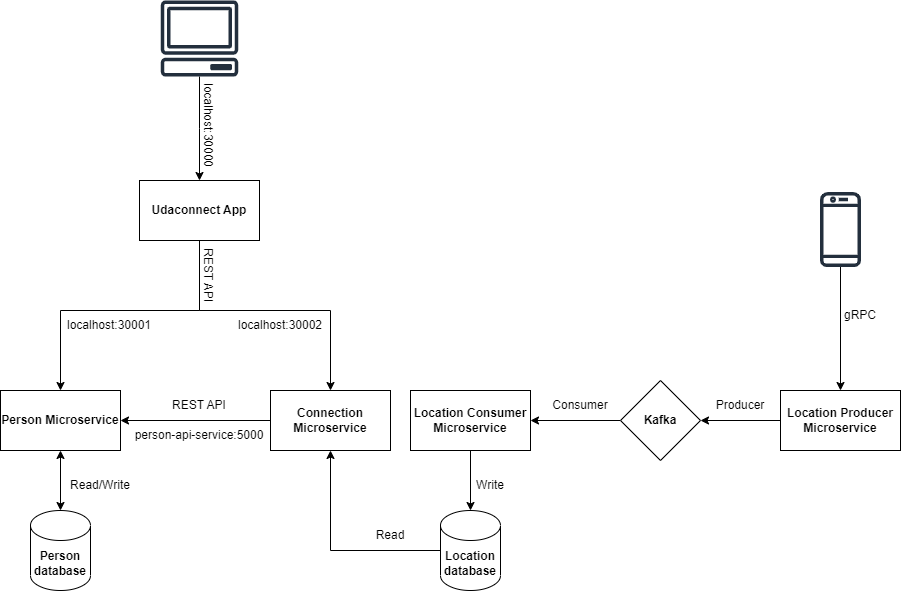

The diagram above was exported from draw.io. Its source (the exported page's mxGraphModel, read from the mxfile embedded in the PNG):
<mxGraphModel dx="2249" dy="1931" grid="1" gridSize="10" guides="1" tooltips="1" connect="1" arrows="1" fold="1" page="1" pageScale="1" pageWidth="827" pageHeight="1169" math="0" shadow="0">
  <root>
    <mxCell id="0" />
    <mxCell id="1" parent="0" />
    <mxCell id="InBd36LtKX86zUxxmTep-1" value="Person Microservice" style="rounded=0;whiteSpace=wrap;html=1;fontStyle=1" vertex="1" parent="1">
      <mxGeometry x="-90" y="280" width="120" height="60" as="geometry" />
    </mxCell>
    <mxCell id="InBd36LtKX86zUxxmTep-28" style="edgeStyle=orthogonalEdgeStyle;rounded=0;orthogonalLoop=1;jettySize=auto;html=1;entryX=1;entryY=0.5;entryDx=0;entryDy=0;" edge="1" parent="1" source="InBd36LtKX86zUxxmTep-2" target="InBd36LtKX86zUxxmTep-1">
      <mxGeometry relative="1" as="geometry" />
    </mxCell>
    <mxCell id="InBd36LtKX86zUxxmTep-2" value="Connection Microservice" style="rounded=0;whiteSpace=wrap;html=1;fontStyle=1" vertex="1" parent="1">
      <mxGeometry x="180" y="280" width="120" height="60" as="geometry" />
    </mxCell>
    <mxCell id="InBd36LtKX86zUxxmTep-18" style="edgeStyle=orthogonalEdgeStyle;rounded=0;orthogonalLoop=1;jettySize=auto;html=1;entryX=0.5;entryY=0;entryDx=0;entryDy=0;entryPerimeter=0;" edge="1" parent="1" source="InBd36LtKX86zUxxmTep-3" target="InBd36LtKX86zUxxmTep-6">
      <mxGeometry relative="1" as="geometry" />
    </mxCell>
    <mxCell id="InBd36LtKX86zUxxmTep-3" value="Location Consumer Microservice" style="rounded=0;whiteSpace=wrap;html=1;fontStyle=1" vertex="1" parent="1">
      <mxGeometry x="320" y="280" width="120" height="60" as="geometry" />
    </mxCell>
    <mxCell id="InBd36LtKX86zUxxmTep-20" style="edgeStyle=orthogonalEdgeStyle;rounded=0;orthogonalLoop=1;jettySize=auto;html=1;entryX=1;entryY=0.5;entryDx=0;entryDy=0;" edge="1" parent="1" source="InBd36LtKX86zUxxmTep-4" target="InBd36LtKX86zUxxmTep-19">
      <mxGeometry relative="1" as="geometry" />
    </mxCell>
    <mxCell id="InBd36LtKX86zUxxmTep-4" value="Location Producer Microservice" style="rounded=0;whiteSpace=wrap;html=1;fontStyle=1" vertex="1" parent="1">
      <mxGeometry x="690" y="280" width="120" height="60" as="geometry" />
    </mxCell>
    <mxCell id="InBd36LtKX86zUxxmTep-5" value="Person database" style="shape=cylinder3;whiteSpace=wrap;html=1;boundedLbl=1;backgroundOutline=1;size=15;fontStyle=1" vertex="1" parent="1">
      <mxGeometry x="-60" y="400" width="60" height="80" as="geometry" />
    </mxCell>
    <mxCell id="InBd36LtKX86zUxxmTep-45" style="edgeStyle=orthogonalEdgeStyle;rounded=0;orthogonalLoop=1;jettySize=auto;html=1;entryX=0.5;entryY=1;entryDx=0;entryDy=0;" edge="1" parent="1" source="InBd36LtKX86zUxxmTep-6" target="InBd36LtKX86zUxxmTep-2">
      <mxGeometry relative="1" as="geometry" />
    </mxCell>
    <mxCell id="InBd36LtKX86zUxxmTep-6" value="Location database" style="shape=cylinder3;whiteSpace=wrap;html=1;boundedLbl=1;backgroundOutline=1;size=15;fontStyle=1" vertex="1" parent="1">
      <mxGeometry x="350" y="400" width="60" height="80" as="geometry" />
    </mxCell>
    <mxCell id="InBd36LtKX86zUxxmTep-22" style="edgeStyle=orthogonalEdgeStyle;rounded=0;orthogonalLoop=1;jettySize=auto;html=1;entryX=0.5;entryY=0;entryDx=0;entryDy=0;" edge="1" parent="1" source="InBd36LtKX86zUxxmTep-7" target="InBd36LtKX86zUxxmTep-4">
      <mxGeometry relative="1" as="geometry" />
    </mxCell>
    <mxCell id="InBd36LtKX86zUxxmTep-7" value="" style="sketch=0;outlineConnect=0;fontColor=#232F3E;gradientColor=none;fillColor=#232F3D;strokeColor=none;dashed=0;verticalLabelPosition=bottom;verticalAlign=top;align=center;html=1;fontSize=12;fontStyle=0;aspect=fixed;pointerEvents=1;shape=mxgraph.aws4.mobile_client;" vertex="1" parent="1">
      <mxGeometry x="729.5" y="80" width="41" height="78" as="geometry" />
    </mxCell>
    <mxCell id="InBd36LtKX86zUxxmTep-10" style="edgeStyle=orthogonalEdgeStyle;rounded=0;orthogonalLoop=1;jettySize=auto;html=1;" edge="1" parent="1" source="InBd36LtKX86zUxxmTep-8" target="InBd36LtKX86zUxxmTep-9">
      <mxGeometry relative="1" as="geometry" />
    </mxCell>
    <mxCell id="InBd36LtKX86zUxxmTep-8" value="" style="sketch=0;outlineConnect=0;fontColor=#232F3E;gradientColor=none;fillColor=#232F3D;strokeColor=none;dashed=0;verticalLabelPosition=bottom;verticalAlign=top;align=center;html=1;fontSize=12;fontStyle=0;aspect=fixed;pointerEvents=1;shape=mxgraph.aws4.client;" vertex="1" parent="1">
      <mxGeometry x="70" y="-110" width="78" height="76" as="geometry" />
    </mxCell>
    <mxCell id="InBd36LtKX86zUxxmTep-43" style="edgeStyle=orthogonalEdgeStyle;rounded=0;orthogonalLoop=1;jettySize=auto;html=1;entryX=0.5;entryY=0;entryDx=0;entryDy=0;" edge="1" parent="1" source="InBd36LtKX86zUxxmTep-9" target="InBd36LtKX86zUxxmTep-1">
      <mxGeometry relative="1" as="geometry">
        <Array as="points">
          <mxPoint x="109" y="200" />
          <mxPoint x="-30" y="200" />
        </Array>
      </mxGeometry>
    </mxCell>
    <mxCell id="InBd36LtKX86zUxxmTep-44" style="edgeStyle=orthogonalEdgeStyle;rounded=0;orthogonalLoop=1;jettySize=auto;html=1;entryX=0.5;entryY=0;entryDx=0;entryDy=0;" edge="1" parent="1" source="InBd36LtKX86zUxxmTep-9" target="InBd36LtKX86zUxxmTep-2">
      <mxGeometry relative="1" as="geometry">
        <Array as="points">
          <mxPoint x="109" y="200" />
          <mxPoint x="240" y="200" />
        </Array>
      </mxGeometry>
    </mxCell>
    <mxCell id="InBd36LtKX86zUxxmTep-9" value="Udaconnect App" style="rounded=0;whiteSpace=wrap;html=1;fontStyle=1" vertex="1" parent="1">
      <mxGeometry x="49" y="70" width="120" height="60" as="geometry" />
    </mxCell>
    <mxCell id="InBd36LtKX86zUxxmTep-15" value="" style="endArrow=classic;startArrow=classic;html=1;rounded=0;entryX=0.5;entryY=1;entryDx=0;entryDy=0;exitX=0.5;exitY=0;exitDx=0;exitDy=0;exitPerimeter=0;" edge="1" parent="1" source="InBd36LtKX86zUxxmTep-5" target="InBd36LtKX86zUxxmTep-1">
      <mxGeometry width="50" height="50" relative="1" as="geometry">
        <mxPoint x="-60" y="410" as="sourcePoint" />
        <mxPoint x="-10" y="360" as="targetPoint" />
      </mxGeometry>
    </mxCell>
    <mxCell id="InBd36LtKX86zUxxmTep-21" style="edgeStyle=orthogonalEdgeStyle;rounded=0;orthogonalLoop=1;jettySize=auto;html=1;entryX=1;entryY=0.5;entryDx=0;entryDy=0;" edge="1" parent="1" source="InBd36LtKX86zUxxmTep-19" target="InBd36LtKX86zUxxmTep-3">
      <mxGeometry relative="1" as="geometry" />
    </mxCell>
    <mxCell id="InBd36LtKX86zUxxmTep-19" value="Kafka" style="rhombus;whiteSpace=wrap;html=1;fontStyle=1" vertex="1" parent="1">
      <mxGeometry x="530" y="270" width="80" height="80" as="geometry" />
    </mxCell>
    <mxCell id="InBd36LtKX86zUxxmTep-23" value="gRPC" style="text;html=1;strokeColor=none;fillColor=none;align=center;verticalAlign=middle;whiteSpace=wrap;rounded=0;" vertex="1" parent="1">
      <mxGeometry x="740" y="190" width="60" height="30" as="geometry" />
    </mxCell>
    <mxCell id="InBd36LtKX86zUxxmTep-24" value="Producer" style="text;html=1;strokeColor=none;fillColor=none;align=center;verticalAlign=middle;whiteSpace=wrap;rounded=0;" vertex="1" parent="1">
      <mxGeometry x="620" y="280" width="60" height="30" as="geometry" />
    </mxCell>
    <mxCell id="InBd36LtKX86zUxxmTep-25" value="Consumer" style="text;html=1;strokeColor=none;fillColor=none;align=center;verticalAlign=middle;whiteSpace=wrap;rounded=0;" vertex="1" parent="1">
      <mxGeometry x="460" y="280" width="60" height="30" as="geometry" />
    </mxCell>
    <mxCell id="InBd36LtKX86zUxxmTep-26" value="REST API" style="text;html=1;strokeColor=none;fillColor=none;align=center;verticalAlign=middle;whiteSpace=wrap;rounded=0;rotation=90;" vertex="1" parent="1">
      <mxGeometry x="88" y="150" width="60" height="30" as="geometry" />
    </mxCell>
    <mxCell id="InBd36LtKX86zUxxmTep-27" value="REST API" style="text;html=1;strokeColor=none;fillColor=none;align=center;verticalAlign=middle;whiteSpace=wrap;rounded=0;" vertex="1" parent="1">
      <mxGeometry x="79" y="280" width="60" height="30" as="geometry" />
    </mxCell>
    <mxCell id="InBd36LtKX86zUxxmTep-29" value="localhost:30000" style="text;html=1;strokeColor=none;fillColor=none;align=center;verticalAlign=middle;whiteSpace=wrap;rounded=0;rotation=90;" vertex="1" parent="1">
      <mxGeometry x="88" width="60" height="30" as="geometry" />
    </mxCell>
    <mxCell id="InBd36LtKX86zUxxmTep-30" value="localhost:30001" style="text;html=1;strokeColor=none;fillColor=none;align=center;verticalAlign=middle;whiteSpace=wrap;rounded=0;" vertex="1" parent="1">
      <mxGeometry x="-11" y="200" width="60" height="30" as="geometry" />
    </mxCell>
    <mxCell id="InBd36LtKX86zUxxmTep-31" value="localhost:30002" style="text;html=1;strokeColor=none;fillColor=none;align=center;verticalAlign=middle;whiteSpace=wrap;rounded=0;" vertex="1" parent="1">
      <mxGeometry x="160" y="200" width="60" height="30" as="geometry" />
    </mxCell>
    <mxCell id="InBd36LtKX86zUxxmTep-32" value="Read/Write" style="text;html=1;strokeColor=none;fillColor=none;align=center;verticalAlign=middle;whiteSpace=wrap;rounded=0;rotation=0;" vertex="1" parent="1">
      <mxGeometry x="-20" y="360" width="60" height="30" as="geometry" />
    </mxCell>
    <mxCell id="InBd36LtKX86zUxxmTep-37" value="Read" style="text;html=1;strokeColor=none;fillColor=none;align=center;verticalAlign=middle;whiteSpace=wrap;rounded=0;" vertex="1" parent="1">
      <mxGeometry x="270" y="410" width="60" height="30" as="geometry" />
    </mxCell>
    <mxCell id="InBd36LtKX86zUxxmTep-38" value="Write" style="text;html=1;strokeColor=none;fillColor=none;align=center;verticalAlign=middle;whiteSpace=wrap;rounded=0;" vertex="1" parent="1">
      <mxGeometry x="370" y="360" width="60" height="30" as="geometry" />
    </mxCell>
    <mxCell id="InBd36LtKX86zUxxmTep-39" value="person-api-service:5000" style="text;html=1;strokeColor=none;fillColor=none;align=center;verticalAlign=middle;whiteSpace=wrap;rounded=0;" vertex="1" parent="1">
      <mxGeometry x="-11" y="310" width="240" height="30" as="geometry" />
    </mxCell>
  </root>
</mxGraphModel>